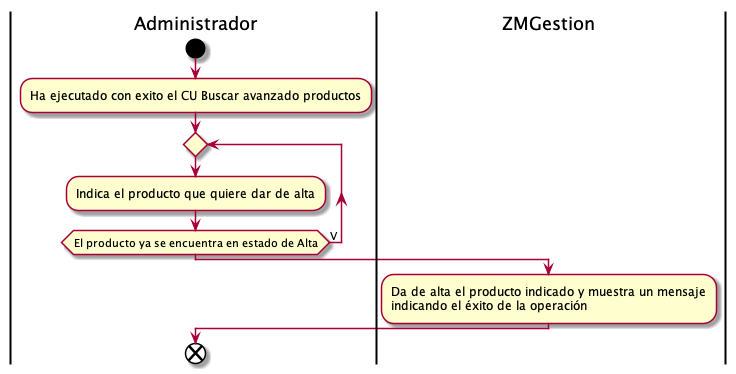

The diagram above was rendered by PlantUML. Its source (embedded in the PNG):
@startuml darAltaProducto
|Administrador|
start
:Ha ejecutado con exito el CU Buscar avanzado productos;
repeat
:Indica el producto que quiere dar de alta;
repeat while(El producto ya se encuentra en estado de Alta) is (V)
|ZMGestion|
:Da de alta el producto indicado y muestra un mensaje 
indicando el éxito de la operación;
|Administrador|
end
@enduml